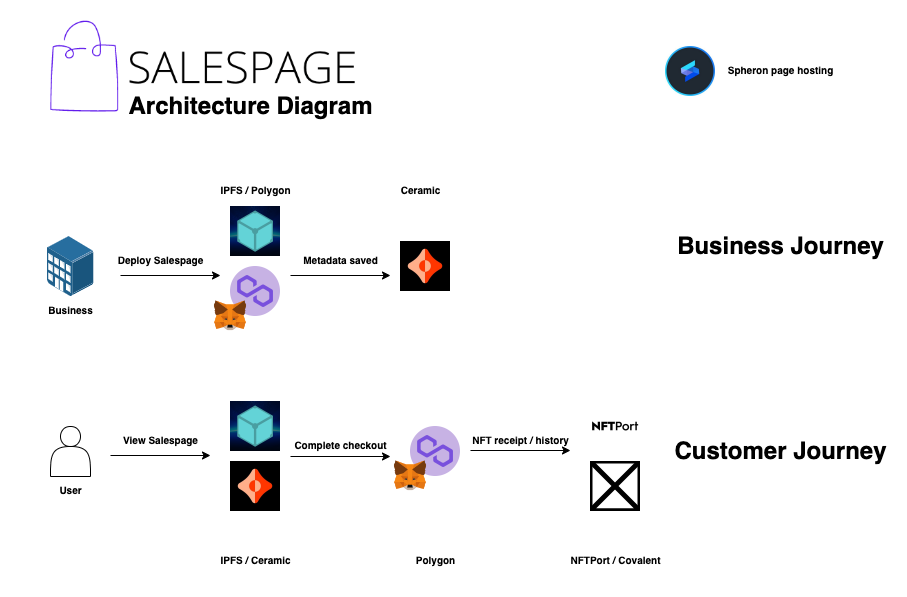

The diagram above was exported from draw.io. Its source (the exported page's mxGraphModel, read from the mxfile embedded in the PNG):
<mxGraphModel dx="1298" dy="841" grid="1" gridSize="10" guides="1" tooltips="1" connect="1" arrows="1" fold="1" page="1" pageScale="1" pageWidth="850" pageHeight="1100" math="0" shadow="0">
  <root>
    <mxCell id="0" />
    <mxCell id="1" parent="0" />
    <mxCell id="2H7yAPTqUzzewf0Pvx_k-1" value="" style="shape=image;imageAspect=0;aspect=fixed;verticalLabelPosition=bottom;verticalAlign=top;image=https://pbs.twimg.com/profile_images/570059057197625344/h4Bvj_8p_400x400.png;" vertex="1" parent="1">
      <mxGeometry x="240" y="495" width="50" height="50" as="geometry" />
    </mxCell>
    <mxCell id="2H7yAPTqUzzewf0Pvx_k-3" value="" style="shape=image;imageAspect=0;aspect=fixed;verticalLabelPosition=bottom;verticalAlign=top;image=https://pbs.twimg.com/profile_images/1493802047770181636/QoGbRSMz_400x400.jpg;" vertex="1" parent="1">
      <mxGeometry x="410" y="335" width="50" height="50" as="geometry" />
    </mxCell>
    <mxCell id="2H7yAPTqUzzewf0Pvx_k-4" value="" style="shape=image;imageAspect=0;aspect=fixed;verticalLabelPosition=bottom;verticalAlign=top;image=https://i.imgur.com/h8eNDt5.jpeg, https://i.imgur.com/Ous27E1.png, https://i.imgur.com/TAtXps1.png;" vertex="1" parent="1">
      <mxGeometry x="600" y="555" width="50" height="50" as="geometry" />
    </mxCell>
    <mxCell id="2H7yAPTqUzzewf0Pvx_k-5" value="" style="shape=image;imageAspect=0;aspect=fixed;verticalLabelPosition=bottom;verticalAlign=top;image=https://i.imgur.com/TAtXps1.png;" vertex="1" parent="1">
      <mxGeometry x="675" y="140" width="50" height="50" as="geometry" />
    </mxCell>
    <mxCell id="2H7yAPTqUzzewf0Pvx_k-6" value="" style="shape=image;imageAspect=0;aspect=fixed;verticalLabelPosition=bottom;verticalAlign=top;image=https://i.imgur.com/Ous27E1.png;" vertex="1" parent="1">
      <mxGeometry x="600" y="495" width="50" height="50" as="geometry" />
    </mxCell>
    <mxCell id="2H7yAPTqUzzewf0Pvx_k-9" value="" style="shape=image;imageAspect=0;aspect=fixed;verticalLabelPosition=bottom;verticalAlign=top;image=https://pbs.twimg.com/profile_images/1493802047770181636/QoGbRSMz_400x400.jpg;" vertex="1" parent="1">
      <mxGeometry x="240" y="555" width="50" height="50" as="geometry" />
    </mxCell>
    <mxCell id="2H7yAPTqUzzewf0Pvx_k-10" value="" style="shape=image;imageAspect=0;aspect=fixed;verticalLabelPosition=bottom;verticalAlign=top;image=https://i.imgur.com/7FSB6gD.png;" vertex="1" parent="1">
      <mxGeometry x="240" y="360" width="50" height="50" as="geometry" />
    </mxCell>
    <mxCell id="2H7yAPTqUzzewf0Pvx_k-11" value="" style="shape=image;imageAspect=0;aspect=fixed;verticalLabelPosition=bottom;verticalAlign=top;image=https://pbs.twimg.com/profile_images/570059057197625344/h4Bvj_8p_400x400.png;" vertex="1" parent="1">
      <mxGeometry x="240" y="300" width="50" height="50" as="geometry" />
    </mxCell>
    <mxCell id="2H7yAPTqUzzewf0Pvx_k-7" value="" style="shape=image;imageAspect=0;aspect=fixed;verticalLabelPosition=bottom;verticalAlign=top;image=https://upload.wikimedia.org/wikipedia/commons/thumb/3/36/MetaMask_Fox.svg/1200px-MetaMask_Fox.svg.png;" vertex="1" parent="1">
      <mxGeometry x="220" y="390" width="40" height="40" as="geometry" />
    </mxCell>
    <mxCell id="2H7yAPTqUzzewf0Pvx_k-13" value="" style="shape=image;imageAspect=0;aspect=fixed;verticalLabelPosition=bottom;verticalAlign=top;image=https://i.imgur.com/7FSB6gD.png;" vertex="1" parent="1">
      <mxGeometry x="420" y="520" width="50" height="50" as="geometry" />
    </mxCell>
    <mxCell id="2H7yAPTqUzzewf0Pvx_k-14" value="" style="shape=image;imageAspect=0;aspect=fixed;verticalLabelPosition=bottom;verticalAlign=top;image=https://upload.wikimedia.org/wikipedia/commons/thumb/3/36/MetaMask_Fox.svg/1200px-MetaMask_Fox.svg.png;" vertex="1" parent="1">
      <mxGeometry x="400" y="550" width="40" height="40" as="geometry" />
    </mxCell>
    <mxCell id="2H7yAPTqUzzewf0Pvx_k-16" value="" style="shape=actor;whiteSpace=wrap;html=1;" vertex="1" parent="1">
      <mxGeometry x="60" y="520" width="40" height="50" as="geometry" />
    </mxCell>
    <mxCell id="2H7yAPTqUzzewf0Pvx_k-17" value="" style="points=[];aspect=fixed;html=1;align=center;shadow=0;dashed=0;image;image=img/lib/allied_telesis/buildings/Medium_Business_Building.svg;" vertex="1" parent="1">
      <mxGeometry x="56.66" y="330" width="46.67" height="60" as="geometry" />
    </mxCell>
    <mxCell id="2H7yAPTqUzzewf0Pvx_k-19" value="" style="endArrow=classic;html=1;rounded=0;" edge="1" parent="1">
      <mxGeometry width="50" height="50" relative="1" as="geometry">
        <mxPoint x="300" y="369" as="sourcePoint" />
        <mxPoint x="400" y="369" as="targetPoint" />
      </mxGeometry>
    </mxCell>
    <mxCell id="2H7yAPTqUzzewf0Pvx_k-20" value="" style="endArrow=classic;html=1;rounded=0;" edge="1" parent="1">
      <mxGeometry width="50" height="50" relative="1" as="geometry">
        <mxPoint x="120" y="549" as="sourcePoint" />
        <mxPoint x="220" y="549" as="targetPoint" />
      </mxGeometry>
    </mxCell>
    <mxCell id="2H7yAPTqUzzewf0Pvx_k-21" value="" style="endArrow=classic;html=1;rounded=0;" edge="1" parent="1">
      <mxGeometry width="50" height="50" relative="1" as="geometry">
        <mxPoint x="130" y="369" as="sourcePoint" />
        <mxPoint x="230" y="369" as="targetPoint" />
      </mxGeometry>
    </mxCell>
    <mxCell id="2H7yAPTqUzzewf0Pvx_k-22" value="" style="endArrow=classic;html=1;rounded=0;" edge="1" parent="1">
      <mxGeometry width="50" height="50" relative="1" as="geometry">
        <mxPoint x="300" y="550" as="sourcePoint" />
        <mxPoint x="400" y="550" as="targetPoint" />
      </mxGeometry>
    </mxCell>
    <mxCell id="2H7yAPTqUzzewf0Pvx_k-23" value="" style="endArrow=classic;html=1;rounded=0;" edge="1" parent="1">
      <mxGeometry width="50" height="50" relative="1" as="geometry">
        <mxPoint x="480" y="544" as="sourcePoint" />
        <mxPoint x="580" y="544" as="targetPoint" />
      </mxGeometry>
    </mxCell>
    <mxCell id="2H7yAPTqUzzewf0Pvx_k-26" value="&lt;font style=&quot;font-size: 10px;&quot;&gt;Deploy Salespage&lt;/font&gt;" style="text;strokeColor=none;fillColor=none;html=1;fontSize=24;fontStyle=1;verticalAlign=middle;align=center;" vertex="1" parent="1">
      <mxGeometry x="120" y="330" width="100" height="40" as="geometry" />
    </mxCell>
    <mxCell id="2H7yAPTqUzzewf0Pvx_k-27" value="&lt;span style=&quot;font-size: 10px;&quot;&gt;Metadata saved&lt;/span&gt;" style="text;strokeColor=none;fillColor=none;html=1;fontSize=24;fontStyle=1;verticalAlign=middle;align=center;" vertex="1" parent="1">
      <mxGeometry x="300" y="330" width="100" height="40" as="geometry" />
    </mxCell>
    <mxCell id="2H7yAPTqUzzewf0Pvx_k-28" value="&lt;font style=&quot;font-size: 10px;&quot;&gt;View Salespage&lt;/font&gt;" style="text;strokeColor=none;fillColor=none;html=1;fontSize=24;fontStyle=1;verticalAlign=middle;align=center;" vertex="1" parent="1">
      <mxGeometry x="120" y="510" width="100" height="40" as="geometry" />
    </mxCell>
    <mxCell id="2H7yAPTqUzzewf0Pvx_k-29" value="&lt;font style=&quot;font-size: 10px;&quot;&gt;Complete checkout&lt;/font&gt;" style="text;strokeColor=none;fillColor=none;html=1;fontSize=24;fontStyle=1;verticalAlign=middle;align=center;" vertex="1" parent="1">
      <mxGeometry x="300" y="515" width="100" height="40" as="geometry" />
    </mxCell>
    <mxCell id="2H7yAPTqUzzewf0Pvx_k-30" value="&lt;font style=&quot;font-size: 10px;&quot;&gt;NFT receipt / history&lt;/font&gt;" style="text;strokeColor=none;fillColor=none;html=1;fontSize=24;fontStyle=1;verticalAlign=middle;align=center;" vertex="1" parent="1">
      <mxGeometry x="480" y="510" width="100" height="40" as="geometry" />
    </mxCell>
    <mxCell id="2H7yAPTqUzzewf0Pvx_k-31" value="&lt;font style=&quot;font-size: 10px;&quot;&gt;Polygon&lt;/font&gt;" style="text;strokeColor=none;fillColor=none;html=1;fontSize=24;fontStyle=1;verticalAlign=middle;align=center;" vertex="1" parent="1">
      <mxGeometry x="395" y="630" width="100" height="40" as="geometry" />
    </mxCell>
    <mxCell id="2H7yAPTqUzzewf0Pvx_k-32" value="&lt;font style=&quot;font-size: 10px;&quot;&gt;IPFS / Ceramic&lt;/font&gt;" style="text;strokeColor=none;fillColor=none;html=1;fontSize=24;fontStyle=1;verticalAlign=middle;align=center;" vertex="1" parent="1">
      <mxGeometry x="215" y="630" width="100" height="40" as="geometry" />
    </mxCell>
    <mxCell id="2H7yAPTqUzzewf0Pvx_k-33" value="&lt;span style=&quot;font-size: 10px;&quot;&gt;NFTPort / Covalent&lt;/span&gt;" style="text;strokeColor=none;fillColor=none;html=1;fontSize=24;fontStyle=1;verticalAlign=middle;align=center;" vertex="1" parent="1">
      <mxGeometry x="575" y="630" width="100" height="40" as="geometry" />
    </mxCell>
    <mxCell id="2H7yAPTqUzzewf0Pvx_k-34" value="&lt;font style=&quot;font-size: 10px;&quot;&gt;IPFS / Polygon&lt;/font&gt;" style="text;strokeColor=none;fillColor=none;html=1;fontSize=24;fontStyle=1;verticalAlign=middle;align=center;" vertex="1" parent="1">
      <mxGeometry x="215" y="260" width="100" height="40" as="geometry" />
    </mxCell>
    <mxCell id="2H7yAPTqUzzewf0Pvx_k-35" value="&lt;font style=&quot;font-size: 10px;&quot;&gt;Ceramic&lt;/font&gt;&lt;span style=&quot;color: rgba(0, 0, 0, 0); font-family: monospace; font-size: 0px; font-weight: 400; text-align: start;&quot;&gt;%3CmxGraphModel%3E%3Croot%3E%3CmxCell%20id%3D%220%22%2F%3E%3CmxCell%20id%3D%221%22%20parent%3D%220%22%2F%3E%3CmxCell%20id%3D%222%22%20value%3D%22%26lt%3Bfont%20style%3D%26quot%3Bfont-size%3A%2010px%3B%26quot%3B%26gt%3BIPFS%20%2F%20Polygon%26lt%3B%2Ffont%26gt%3B%22%20style%3D%22text%3BstrokeColor%3Dnone%3BfillColor%3Dnone%3Bhtml%3D1%3BfontSize%3D24%3BfontStyle%3D1%3BverticalAlign%3Dmiddle%3Balign%3Dcenter%3B%22%20vertex%3D%221%22%20parent%3D%221%22%3E%3CmxGeometry%20x%3D%22215%22%20y%3D%22260%22%20width%3D%22100%22%20height%3D%2240%22%20as%3D%22geometry%22%2F%3E%3C%2FmxCell%3E%3C%2Froot%3E%3C%2FmxGraphModel%3E&lt;/span&gt;" style="text;strokeColor=none;fillColor=none;html=1;fontSize=24;fontStyle=1;verticalAlign=middle;align=center;" vertex="1" parent="1">
      <mxGeometry x="380" y="260" width="100" height="40" as="geometry" />
    </mxCell>
    <mxCell id="2H7yAPTqUzzewf0Pvx_k-36" value="&lt;span style=&quot;font-size: 10px;&quot;&gt;Spheron page hosting&lt;/span&gt;" style="text;strokeColor=none;fillColor=none;html=1;fontSize=24;fontStyle=1;verticalAlign=middle;align=center;" vertex="1" parent="1">
      <mxGeometry x="740" y="140" width="100" height="40" as="geometry" />
    </mxCell>
    <mxCell id="2H7yAPTqUzzewf0Pvx_k-37" value="&lt;font style=&quot;font-size: 10px;&quot;&gt;User&lt;/font&gt;" style="text;strokeColor=none;fillColor=none;html=1;fontSize=24;fontStyle=1;verticalAlign=middle;align=center;" vertex="1" parent="1">
      <mxGeometry x="30" y="560" width="100" height="40" as="geometry" />
    </mxCell>
    <mxCell id="2H7yAPTqUzzewf0Pvx_k-38" value="&lt;font style=&quot;font-size: 10px;&quot;&gt;Business&lt;/font&gt;" style="text;strokeColor=none;fillColor=none;html=1;fontSize=24;fontStyle=1;verticalAlign=middle;align=center;" vertex="1" parent="1">
      <mxGeometry x="30" y="380" width="100" height="40" as="geometry" />
    </mxCell>
    <mxCell id="2H7yAPTqUzzewf0Pvx_k-39" value="" style="shape=image;imageAspect=0;aspect=fixed;verticalLabelPosition=bottom;verticalAlign=top;fontSize=10;image=https://raw.githubusercontent.com/cbonoz/hackfs22/master/img/logo.png;" vertex="1" parent="1">
      <mxGeometry x="60" y="114.5" width="304.71" height="91" as="geometry" />
    </mxCell>
    <mxCell id="2H7yAPTqUzzewf0Pvx_k-40" value="Business Journey" style="text;strokeColor=none;fillColor=none;html=1;fontSize=24;fontStyle=1;verticalAlign=middle;align=center;" vertex="1" parent="1">
      <mxGeometry x="740" y="320" width="100" height="40" as="geometry" />
    </mxCell>
    <mxCell id="2H7yAPTqUzzewf0Pvx_k-41" value="Customer Journey" style="text;strokeColor=none;fillColor=none;html=1;fontSize=24;fontStyle=1;verticalAlign=middle;align=center;" vertex="1" parent="1">
      <mxGeometry x="740" y="525" width="100" height="40" as="geometry" />
    </mxCell>
    <mxCell id="2H7yAPTqUzzewf0Pvx_k-43" value="Architecture Diagram" style="text;strokeColor=none;fillColor=none;html=1;fontSize=24;fontStyle=1;verticalAlign=middle;align=center;" vertex="1" parent="1">
      <mxGeometry x="210" y="180" width="100" height="40" as="geometry" />
    </mxCell>
  </root>
</mxGraphModel>